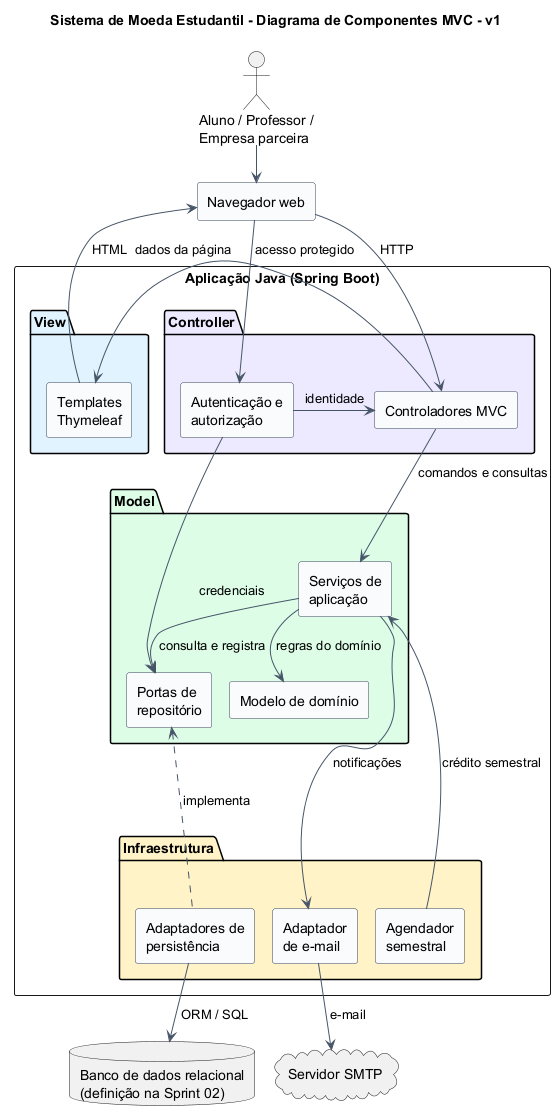

The diagram above was rendered by PlantUML. Its source (embedded in the PNG):
@startuml
!pragma layout smetana
title Sistema de Moeda Estudantil - Diagrama de Componentes MVC - v1
top to bottom direction
skinparam shadowing false
skinparam componentStyle rectangle
skinparam nodesep 55
skinparam ranksep 55
skinparam component {
  BackgroundColor #F8FAFC
  BorderColor #334155
  ArrowColor #475569
}

actor "Aluno / Professor /\nEmpresa parceira" as Usuario
component "Navegador web" as Browser

rectangle "Aplicação Java (Spring Boot)" {
  package "View" #E0F2FE {
    component "Templates\nThymeleaf" as ViewTemplates
  }

  package "Controller" #EDE9FE {
    component "Autenticação e\nautorização" as AuthModule
    component "Controladores MVC" as MvcControllers
  }

  package "Model" #DCFCE7 {
    component "Serviços de\naplicação" as AppService
    component "Modelo de domínio" as DomainModel
    component "Portas de\nrepositório" as RepoPorts
  }

  package "Infraestrutura" #FEF3C7 {
    component "Agendador\nsemestral" as Scheduler
    component "Adaptadores de\npersistência" as Persistence
    component "Adaptador\nde e-mail" as MailAdapter
  }

  ViewTemplates -[hidden]right- AuthModule
  AuthModule -[hidden]right- MvcControllers
  MvcControllers -[hidden]down- AppService
  AppService -[hidden]right- DomainModel
  DomainModel -[hidden]right- RepoPorts
  AppService -[hidden]down- Scheduler
  Scheduler -[hidden]right- Persistence
  Persistence -[hidden]right- MailAdapter
}

database "Banco de dados relacional\n(definição na Sprint 02)" as Database
cloud "Servidor SMTP" as SMTP

Usuario -down-> Browser
Browser -down-> AuthModule : acesso protegido
Browser -down-> MvcControllers : HTTP
AuthModule -right-> MvcControllers : identidade
MvcControllers -left-> ViewTemplates : dados da página
ViewTemplates -up-> Browser : HTML
MvcControllers -down-> AppService : comandos e consultas

AppService -down-> DomainModel : regras do domínio
AppService -right-> RepoPorts : consulta e registra
AuthModule -down-> RepoPorts : credenciais

Scheduler -up-> AppService : crédito semestral
Persistence -up..> RepoPorts : implementa
AppService -down-> MailAdapter : notificações

Persistence -down-> Database : ORM / SQL
MailAdapter -down-> SMTP : e-mail
Database -[hidden]right- SMTP
@enduml